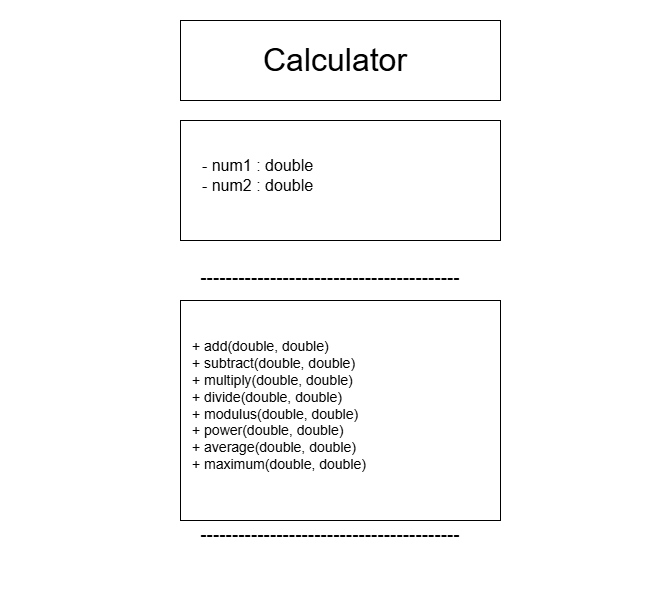

The diagram above was exported from draw.io. Its source (the exported page's mxGraphModel, read from the mxfile embedded in the PNG):
<mxGraphModel dx="1212" dy="620" grid="1" gridSize="10" guides="1" tooltips="1" connect="1" arrows="1" fold="1" page="1" pageScale="1" pageWidth="850" pageHeight="1100" math="0" shadow="0">
  <root>
    <mxCell id="0" />
    <mxCell id="1" parent="0" />
    <mxCell id="vmDPtT3WPxSrdFRSpGfw-2" parent="1" style="whiteSpace=wrap;html=1;" value="" vertex="1">
      <mxGeometry height="220" width="320" x="250" y="320" as="geometry" />
    </mxCell>
    <mxCell id="vmDPtT3WPxSrdFRSpGfw-1" parent="1" style="whiteSpace=wrap;html=1;" value="" vertex="1">
      <mxGeometry height="120" width="320" x="250" y="140" as="geometry" />
    </mxCell>
    <mxCell id="LV5pKaWbj1KQ9jFoDaEK-1" parent="1" style="rounded=0;whiteSpace=wrap;html=1;fontFamily=Times New Roman;labelBackgroundColor=none;" value="" vertex="1">
      <mxGeometry height="80" width="310" x="260" y="40" as="geometry" />
    </mxCell>
    <mxCell id="LV5pKaWbj1KQ9jFoDaEK-2" parent="1" style="whiteSpace=wrap;html=1;" value="" vertex="1">
      <mxGeometry height="80" width="320" x="250" y="40" as="geometry" />
    </mxCell>
    <mxCell id="LV5pKaWbj1KQ9jFoDaEK-3" parent="1" style="text;html=1;whiteSpace=wrap;strokeColor=none;fillColor=none;align=center;verticalAlign=middle;rounded=0;" value="&lt;span style=&quot;font-size: 32px;&quot;&gt;Calculator&lt;/span&gt;" vertex="1">
      <mxGeometry height="120" width="670" x="70" y="20" as="geometry" />
    </mxCell>
    <mxCell id="LV5pKaWbj1KQ9jFoDaEK-8" parent="1" style="text;whiteSpace=wrap;html=1;align=center;" value="&lt;font style=&quot;font-size: 19px;&quot;&gt;-----------------------------------------&lt;/font&gt;" vertex="1">
      <mxGeometry height="40" width="280" x="260" y="280" as="geometry" />
    </mxCell>
    <mxCell id="LV5pKaWbj1KQ9jFoDaEK-11" parent="1" style="text;html=1;whiteSpace=wrap;strokeColor=none;fillColor=none;align=center;verticalAlign=middle;rounded=0;" value="&lt;font style=&quot;font-size: 19px;&quot;&gt;-----------------------------------------&lt;/font&gt;" vertex="1">
      <mxGeometry height="30" width="320" x="240" y="540" as="geometry" />
    </mxCell>
    <mxCell id="vmDPtT3WPxSrdFRSpGfw-3" parent="1" style="text;html=1;whiteSpace=wrap;strokeColor=none;fillColor=none;align=left;verticalAlign=middle;rounded=0;" value="&lt;font style=&quot;font-size: 14px;&quot;&gt;+ add(double, double)&lt;br&gt;+ subtract(double, double)&lt;br&gt;+ multiply(double, double)&lt;br&gt;+ divide(double, double)&lt;br&gt;+ modulus(double, double)&lt;br&gt;+ power(double, double)&lt;br&gt;+ average(double, double)&lt;br&gt;+ maximum(double, double)&lt;/font&gt;" vertex="1">
      <mxGeometry height="390" width="195" x="260" y="230" as="geometry" />
    </mxCell>
    <mxCell id="LrtdWpwLuSxEiCZhQUvy-1" parent="1" style="text;html=1;whiteSpace=wrap;strokeColor=none;fillColor=none;align=center;verticalAlign=middle;rounded=0;" value="&lt;div&gt;&lt;font style=&quot;font-size: 16px;&quot;&gt;- num1 : double&lt;/font&gt;&lt;/div&gt;&lt;div&gt;&lt;font style=&quot;font-size: 16px;&quot;&gt;- num2 : double&lt;/font&gt;&lt;/div&gt;" vertex="1">
      <mxGeometry height="110" width="485" x="85" y="140" as="geometry" />
    </mxCell>
  </root>
</mxGraphModel>